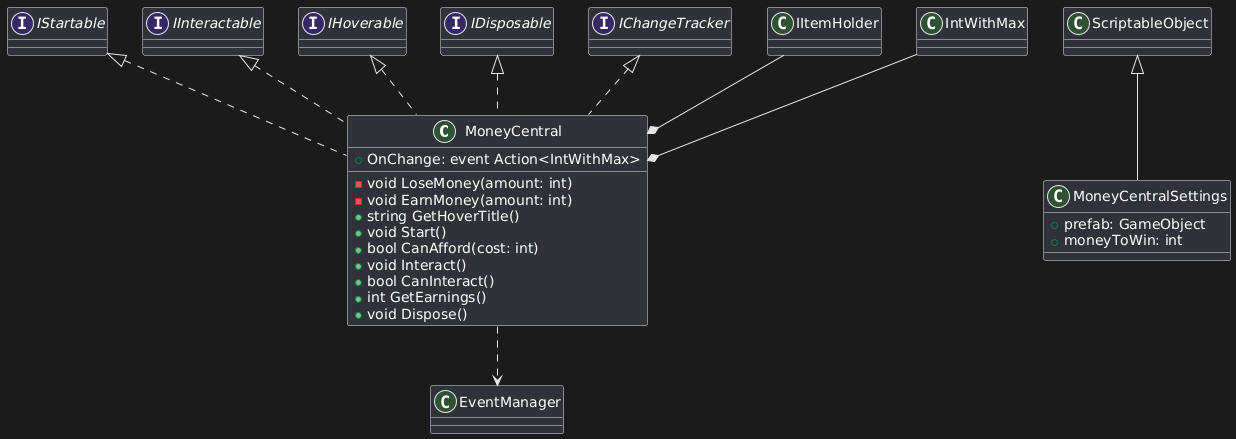

The diagram above was rendered by PlantUML. Its source (embedded in the PNG):
@startuml
class MoneyCentral implements IStartable, IInteractable, IHoverable, IDisposable, IChangeTracker<IntWithMax>
{
    + OnChange: event Action<IntWithMax>
    - void LoseMoney(amount: int)
    - void EarnMoney(amount: int)
    + string GetHoverTitle()
    + void Start()
    + bool CanAfford(cost: int)
    + void Interact()
    + bool CanInteract()
    + int GetEarnings()
    + void Dispose()
}

class MoneyCentralSettings extends ScriptableObject
{
    + prefab: GameObject
    + moneyToWin: int
}

IItemHolder --* MoneyCentral
IntWithMax --* MoneyCentral
MoneyCentral ..> EventManager
@enduml